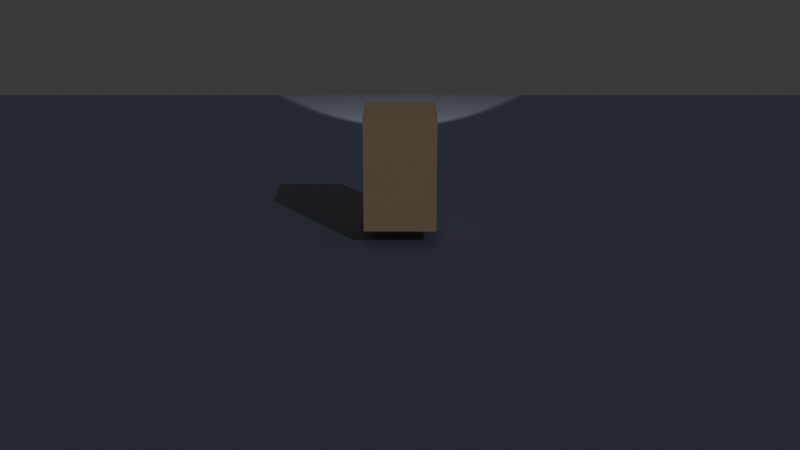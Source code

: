 # Source: blend.blend  (saved by Blender 4.5.91; exported with 4.5.12 LTS)
import bpy
from mathutils import Matrix  # noqa: F401  (used for matrix-valued properties, if any)

bpy.ops.wm.read_factory_settings(use_empty=True)
scene = bpy.context.scene
scene.name = '灯光示例'

# ---- collections
col_collection = bpy.data.collections.new('Collection'); scene.collection.children.link(col_collection)

# ---- materials (node trees are filled in below, after node groups)
mat_x = bpy.data.materials.new('地面材质')
mat_x.use_backface_culling = True
mat_x_1 = bpy.data.materials.new('角色材质')

# ---- material node trees
mat_x.use_nodes = True; mat_x.node_tree.nodes.clear()
_N = mat_x.node_tree.nodes; _L = mat_x.node_tree.links
n0 = _N.new('ShaderNodeBsdfPrincipled'); n0.name = 'Principled BSDF'; n0.location = (-200, 100)
n0.inputs[0].default_value = (0.22, 0.24, 0.3, 1.0)
n1 = _N.new('ShaderNodeOutputMaterial'); n1.name = 'Material Output'; n1.location = (200, 100)
_L.new(n0.outputs[0], n1.inputs[0])
n1.is_active_output = True
mat_x_1.use_nodes = True; mat_x_1.node_tree.nodes.clear()
_N = mat_x_1.node_tree.nodes; _L = mat_x_1.node_tree.links
n0 = _N.new('ShaderNodeBsdfPrincipled'); n0.name = 'Principled BSDF'; n0.location = (-200, 100)
n0.inputs[0].default_value = (0.9, 0.6, 0.3, 1.0)
n1 = _N.new('ShaderNodeOutputMaterial'); n1.name = 'Material Output'; n1.location = (200, 100)
_L.new(n0.outputs[0], n1.inputs[0])
n1.is_active_output = True

# ---- world
world_world = bpy.data.worlds.new('World'); scene.world = world_world
world_world.use_nodes = True; world_world.node_tree.nodes.clear()
_N = world_world.node_tree.nodes; _L = world_world.node_tree.links
n0 = _N.new('ShaderNodeOutputWorld'); n0.name = 'World Output'; n0.location = (200, 100)
n1 = _N.new('ShaderNodeBackground'); n1.name = 'Background'; n1.location = (-200, 100)
n1.inputs[0].default_value = (0.05088, 0.05088, 0.05088, 1.0)
_L.new(n1.outputs[0], n0.inputs[0])
n0.is_active_output = True
world_world.color = (0.05088, 0.05088, 0.05088)
world_world.sun_shadow_jitter_overblur = 0.0

# ---- cameras
cam_x = bpy.data.cameras.new('侧视机位数据')
cam_x_1 = bpy.data.cameras.new('俯瞰机位数据')

# ---- lights
light_x = bpy.data.lights.new('月光数据', 'SUN')
light_x.color = (0.6, 0.7, 1.0)
light_x.energy = 0.4
light_x_1 = bpy.data.lights.new('台灯数据', 'POINT')
light_x_1.color = (1.0, 0.7, 0.4)
light_x_1.cutoff_distance = 8.0
light_x_1.energy = 800.0
light_x_2 = bpy.data.lights.new('手电筒数据', 'SPOT')
light_x_2.color = (1.0, 0.98, 0.9)
light_x_2.cutoff_distance = 14.0
light_x_2.use_shadow = False
light_x_2.energy = 1500.0
light_x_2.spot_size = 0.6981

# ---- meshes
me_cube = bpy.data.meshes.new('Cube')
me_cube.from_pydata([(-10.0, -10.0, -0.2), (-10.0, -10.0, 0.2), (-10.0, 10.0, -0.2), (-10.0, 10.0, 0.2), (10.0, -10.0, -0.2), (10.0, -10.0, 0.2), (10.0, 10.0, -0.2), (10.0, 10.0, 0.2)], [], [(0, 1, 3, 2), (2, 3, 7, 6), (6, 7, 5, 4), (4, 5, 1, 0), (2, 6, 4, 0), (7, 3, 1, 5)])
_uv = me_cube.uv_layers.new(name='UVMap')
_uv.uv.foreach_set('vector', [0.375, 0.0, 0.625, 0.0, 0.625, 0.25, 0.375, 0.25, 0.375, 0.25, 0.625, 0.25, 0.625, 0.5, 0.375, 0.5, 0.375, 0.5, 0.625, 0.5, 0.625, 0.75, 0.375, 0.75, 0.375, 0.75, 0.625, 0.75, 0.625, 1.0, 0.375, 1.0, 0.125, 0.5, 0.375, 0.5, 0.375, 0.75, 0.125, 0.75, 0.625, 0.5, 0.875, 0.5, 0.875, 0.75, 0.625, 0.75])
me_cube.materials.append(mat_x)
me_cube.update()
me_cube_001 = bpy.data.meshes.new('Cube.001')
me_cube_001.from_pydata([(-0.5, -0.5, -0.8), (-0.5, -0.5, 0.8), (-0.5, 0.5, -0.8), (-0.5, 0.5, 0.8), (0.5, -0.5, -0.8), (0.5, -0.5, 0.8), (0.5, 0.5, -0.8), (0.5, 0.5, 0.8)], [], [(0, 1, 3, 2), (2, 3, 7, 6), (6, 7, 5, 4), (4, 5, 1, 0), (2, 6, 4, 0), (7, 3, 1, 5)])
_uv = me_cube_001.uv_layers.new(name='UVMap')
_uv.uv.foreach_set('vector', [0.375, 0.0, 0.625, 0.0, 0.625, 0.25, 0.375, 0.25, 0.375, 0.25, 0.625, 0.25, 0.625, 0.5, 0.375, 0.5, 0.375, 0.5, 0.625, 0.5, 0.625, 0.75, 0.375, 0.75, 0.375, 0.75, 0.625, 0.75, 0.625, 1.0, 0.375, 1.0, 0.125, 0.5, 0.375, 0.5, 0.375, 0.75, 0.125, 0.75, 0.625, 0.5, 0.875, 0.5, 0.875, 0.75, 0.625, 0.75])
me_cube_001.materials.append(mat_x_1)
me_cube_001.update()

# ---- objects
ob_x = bpy.data.objects.new('侧视机位', cam_x)
ob_x_1 = bpy.data.objects.new('俯瞰机位', cam_x_1)
ob_x_2 = bpy.data.objects.new('月光', light_x)
ob_x_3 = bpy.data.objects.new('台灯', light_x_1)
ob_x_4 = bpy.data.objects.new('手电筒', light_x_2)
ob_x_5 = bpy.data.objects.new('地面', me_cube)
ob_x_6 = bpy.data.objects.new('角色', me_cube_001)

# ---- transforms, parenting, visibility, modifiers, constraints
ob_x.location = (0.0, -15.0, 5.0)
ob_x.rotation_euler = (1.257, 0.0, 0.0)
ob_x_1.location = (0.0, -7.0, 17.0)
ob_x_1.rotation_euler = (0.3491, 0.0, 0.0)
ob_x_2.location = (0.0, 0.0, 6.0)
ob_x_2.rotation_euler = (0.9599, 0.0, 0.6109)
ob_x_3.location = (4.0, 2.2, 0.0)
ob_x_4.location = (0.0, 1.5, 3.0)
ob_x_4.rotation_euler = (1.396, 0.0, 0.0)
ob_x_5.location = (0.0, 0.0, -0.2)
ob_x_6.location = (0.0, 0.0, 1.0)

# ---- collection membership
scene.collection.objects.link(ob_x)
scene.collection.objects.link(ob_x_1)
scene.collection.objects.link(ob_x_2)
scene.collection.objects.link(ob_x_3)
scene.collection.objects.link(ob_x_4)
col_collection.objects.link(ob_x_5)
col_collection.objects.link(ob_x_6)

# ---- scene / render settings (as saved in the file)
scene.camera = ob_x
scene.frame_start = 1; scene.frame_end = 250; scene.frame_set(1)
scene.render.engine = 'BLENDER_EEVEE_NEXT'
bpy.context.view_layer.update()
